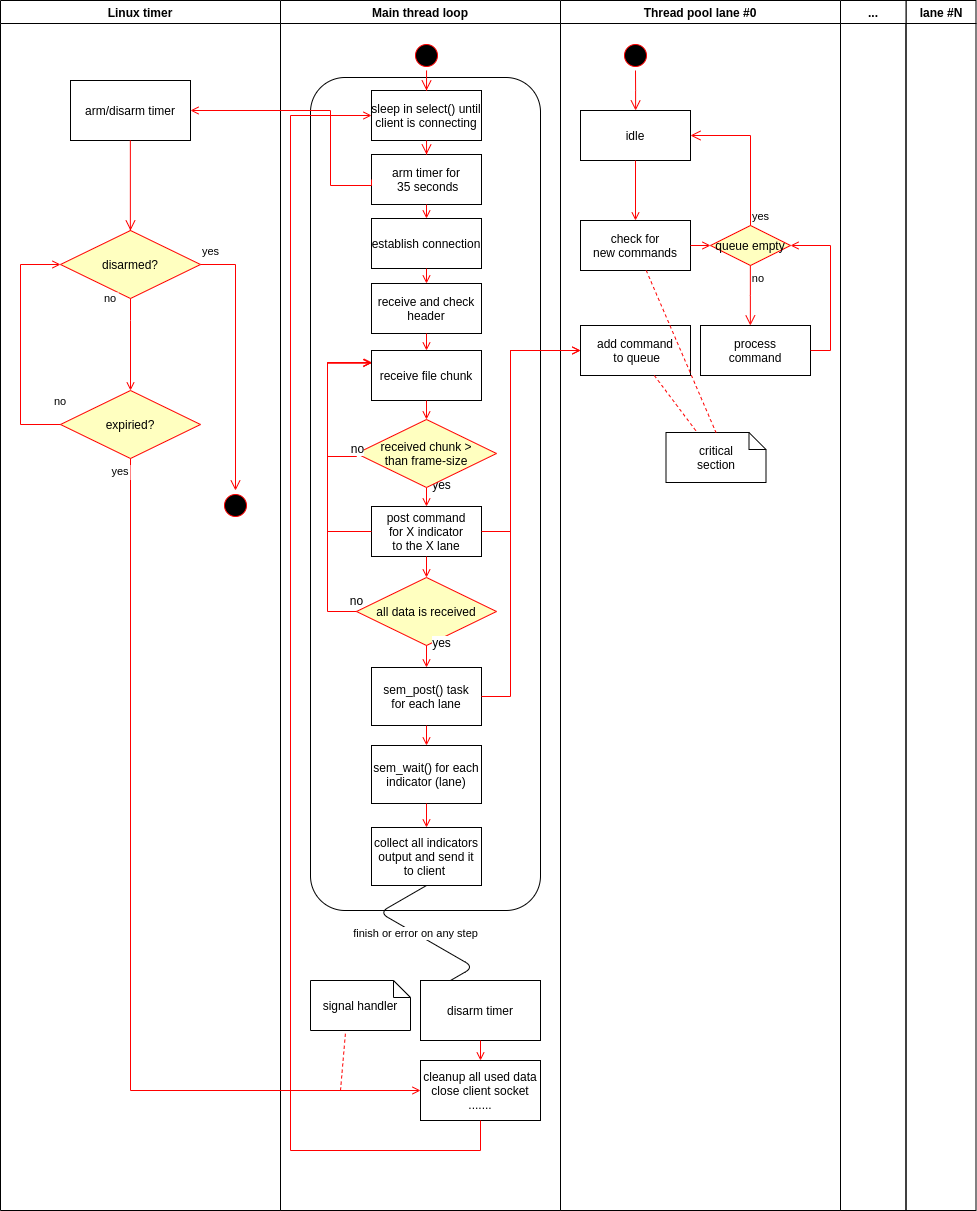

The diagram above was exported from draw.io. Its source (the exported page's mxGraphModel, read from the mxfile embedded in the PNG):
<mxGraphModel dx="493" dy="283" grid="1" gridSize="10" guides="1" tooltips="1" connect="1" arrows="1" fold="1" page="1" pageScale="1" pageWidth="1169" pageHeight="826" background="#ffffff" math="0" shadow="0">
  <root>
    <mxCell id="0" />
    <mxCell id="1" parent="0" />
    <mxCell id="2" value="Main thread loop" style="swimlane;whiteSpace=wrap" parent="1" vertex="1">
      <mxGeometry x="450" y="30" width="280" height="1210" as="geometry" />
    </mxCell>
    <mxCell id="1mZ4f-bHE_qLkWVjbyEM-118" value="" style="rounded=1;whiteSpace=wrap;html=1;" vertex="1" parent="2">
      <mxGeometry x="30" y="77" width="230" height="833" as="geometry" />
    </mxCell>
    <mxCell id="5" value="" style="ellipse;shape=startState;fillColor=#000000;strokeColor=#ff0000;" parent="2" vertex="1">
      <mxGeometry x="131" y="40" width="30" height="30" as="geometry" />
    </mxCell>
    <mxCell id="7" value="receive file chunk" style="" parent="2" vertex="1">
      <mxGeometry x="91" y="350" width="110" height="50" as="geometry" />
    </mxCell>
    <mxCell id="9" value="" style="endArrow=open;strokeColor=#FF0000;endFill=1;rounded=0;entryX=0.5;entryY=0;entryDx=0;entryDy=0;" parent="2" source="7" target="1mZ4f-bHE_qLkWVjbyEM-45" edge="1">
      <mxGeometry relative="1" as="geometry">
        <mxPoint x="146" y="460" as="targetPoint" />
      </mxGeometry>
    </mxCell>
    <mxCell id="10" value="post command&#10;for X indicator&#10;to the X lane" style="" parent="2" vertex="1">
      <mxGeometry x="91" y="506" width="110" height="50" as="geometry" />
    </mxCell>
    <mxCell id="11" value="" style="endArrow=open;strokeColor=#FF0000;endFill=1;rounded=0;exitX=0.5;exitY=1;exitDx=0;exitDy=0;" parent="2" source="1mZ4f-bHE_qLkWVjbyEM-45" target="10" edge="1">
      <mxGeometry relative="1" as="geometry">
        <mxPoint x="146" y="510" as="sourcePoint" />
      </mxGeometry>
    </mxCell>
    <mxCell id="1mZ4f-bHE_qLkWVjbyEM-47" value="yes" style="text;html=1;align=center;verticalAlign=middle;resizable=0;points=[];labelBackgroundColor=#ffffff;" vertex="1" connectable="0" parent="11">
      <mxGeometry x="-0.5467" y="1" relative="1" as="geometry">
        <mxPoint x="14" y="-8" as="offset" />
      </mxGeometry>
    </mxCell>
    <mxCell id="12" value="" style="edgeStyle=elbowEdgeStyle;elbow=horizontal;strokeColor=#FF0000;endArrow=open;endFill=1;rounded=0" parent="2" source="10" edge="1">
      <mxGeometry width="100" height="100" relative="1" as="geometry">
        <mxPoint x="191" y="530" as="sourcePoint" />
        <mxPoint x="91.5" y="362" as="targetPoint" />
        <Array as="points">
          <mxPoint x="47" y="482" />
        </Array>
      </mxGeometry>
    </mxCell>
    <mxCell id="1mZ4f-bHE_qLkWVjbyEM-45" value="received chunk &gt;&#10;than frame-size" style="rhombus;fillColor=#ffffc0;strokeColor=#ff0000;" vertex="1" parent="2">
      <mxGeometry x="76" y="419" width="140" height="68" as="geometry" />
    </mxCell>
    <mxCell id="1mZ4f-bHE_qLkWVjbyEM-48" value="" style="endArrow=open;strokeColor=#FF0000;endFill=1;rounded=0;exitX=0;exitY=0.5;exitDx=0;exitDy=0;edgeStyle=orthogonalEdgeStyle;entryX=0;entryY=0.25;entryDx=0;entryDy=0;" edge="1" parent="2" source="1mZ4f-bHE_qLkWVjbyEM-45" target="7">
      <mxGeometry relative="1" as="geometry">
        <mxPoint x="156" y="500" as="sourcePoint" />
        <mxPoint x="56.5" y="332" as="targetPoint" />
        <Array as="points">
          <mxPoint x="47" y="456" />
          <mxPoint x="47" y="363" />
        </Array>
      </mxGeometry>
    </mxCell>
    <mxCell id="1mZ4f-bHE_qLkWVjbyEM-49" value="no" style="text;html=1;align=center;verticalAlign=middle;resizable=0;points=[];labelBackgroundColor=#ffffff;" vertex="1" connectable="0" parent="1mZ4f-bHE_qLkWVjbyEM-48">
      <mxGeometry x="-0.5467" y="1" relative="1" as="geometry">
        <mxPoint x="30.5" y="-2" as="offset" />
      </mxGeometry>
    </mxCell>
    <mxCell id="1mZ4f-bHE_qLkWVjbyEM-52" value="all data is received" style="rhombus;fillColor=#ffffc0;strokeColor=#ff0000;" vertex="1" parent="2">
      <mxGeometry x="76" y="577" width="140" height="68" as="geometry" />
    </mxCell>
    <mxCell id="1mZ4f-bHE_qLkWVjbyEM-53" value="" style="endArrow=open;strokeColor=#FF0000;endFill=1;rounded=0;exitX=0.5;exitY=1;exitDx=0;exitDy=0;entryX=0.5;entryY=0;entryDx=0;entryDy=0;" edge="1" parent="2" source="10" target="1mZ4f-bHE_qLkWVjbyEM-52">
      <mxGeometry relative="1" as="geometry">
        <mxPoint x="156" y="500" as="sourcePoint" />
        <mxPoint x="156" y="575" as="targetPoint" />
      </mxGeometry>
    </mxCell>
    <mxCell id="1mZ4f-bHE_qLkWVjbyEM-55" value="" style="endArrow=open;strokeColor=#FF0000;endFill=1;rounded=0;exitX=0;exitY=0.5;exitDx=0;exitDy=0;edgeStyle=orthogonalEdgeStyle;entryX=0;entryY=0.25;entryDx=0;entryDy=0;" edge="1" parent="2" source="1mZ4f-bHE_qLkWVjbyEM-52" target="7">
      <mxGeometry relative="1" as="geometry">
        <mxPoint x="86" y="466" as="sourcePoint" />
        <mxPoint x="66.5" y="332" as="targetPoint" />
        <Array as="points">
          <mxPoint x="47" y="611" />
          <mxPoint x="47" y="363" />
        </Array>
      </mxGeometry>
    </mxCell>
    <mxCell id="1mZ4f-bHE_qLkWVjbyEM-56" value="no" style="text;html=1;align=center;verticalAlign=middle;resizable=0;points=[];labelBackgroundColor=#ffffff;" vertex="1" connectable="0" parent="1mZ4f-bHE_qLkWVjbyEM-55">
      <mxGeometry x="-0.5467" y="1" relative="1" as="geometry">
        <mxPoint x="30" y="32.5" as="offset" />
      </mxGeometry>
    </mxCell>
    <mxCell id="1mZ4f-bHE_qLkWVjbyEM-57" value="sem_post() task &#10;for each lane" style="" vertex="1" parent="2">
      <mxGeometry x="91" y="667" width="110" height="58" as="geometry" />
    </mxCell>
    <mxCell id="1mZ4f-bHE_qLkWVjbyEM-62" value="" style="endArrow=open;strokeColor=#FF0000;endFill=1;rounded=0;exitX=0.5;exitY=1;exitDx=0;exitDy=0;entryX=0.5;entryY=0;entryDx=0;entryDy=0;" edge="1" parent="2" source="1mZ4f-bHE_qLkWVjbyEM-52" target="1mZ4f-bHE_qLkWVjbyEM-57">
      <mxGeometry relative="1" as="geometry">
        <mxPoint x="156" y="500" as="sourcePoint" />
        <mxPoint x="156" y="535" as="targetPoint" />
      </mxGeometry>
    </mxCell>
    <mxCell id="1mZ4f-bHE_qLkWVjbyEM-63" value="yes" style="text;html=1;align=center;verticalAlign=middle;resizable=0;points=[];labelBackgroundColor=#ffffff;" vertex="1" connectable="0" parent="1mZ4f-bHE_qLkWVjbyEM-62">
      <mxGeometry x="-0.5467" y="1" relative="1" as="geometry">
        <mxPoint x="14" y="-8" as="offset" />
      </mxGeometry>
    </mxCell>
    <mxCell id="1mZ4f-bHE_qLkWVjbyEM-66" value="sem_wait() for each&#10; indicator (lane) " style="" vertex="1" parent="2">
      <mxGeometry x="91" y="745" width="110" height="58" as="geometry" />
    </mxCell>
    <mxCell id="1mZ4f-bHE_qLkWVjbyEM-67" value="" style="endArrow=open;strokeColor=#FF0000;endFill=1;rounded=0;exitX=0.5;exitY=1;exitDx=0;exitDy=0;entryX=0.5;entryY=0;entryDx=0;entryDy=0;" edge="1" parent="2" source="1mZ4f-bHE_qLkWVjbyEM-57" target="1mZ4f-bHE_qLkWVjbyEM-66">
      <mxGeometry relative="1" as="geometry">
        <mxPoint x="156" y="585" as="sourcePoint" />
        <mxPoint x="156" y="612" as="targetPoint" />
      </mxGeometry>
    </mxCell>
    <mxCell id="1mZ4f-bHE_qLkWVjbyEM-69" value="collect all indicators&#10;output and send it &#10;to client " style="" vertex="1" parent="2">
      <mxGeometry x="91" y="827" width="110" height="58" as="geometry" />
    </mxCell>
    <mxCell id="1mZ4f-bHE_qLkWVjbyEM-70" value="" style="endArrow=open;strokeColor=#FF0000;endFill=1;rounded=0;exitX=0.5;exitY=1;exitDx=0;exitDy=0;entryX=0.5;entryY=0;entryDx=0;entryDy=0;" edge="1" parent="2" source="1mZ4f-bHE_qLkWVjbyEM-66" target="1mZ4f-bHE_qLkWVjbyEM-69">
      <mxGeometry relative="1" as="geometry">
        <mxPoint x="156" y="760" as="sourcePoint" />
        <mxPoint x="156" y="776" as="targetPoint" />
      </mxGeometry>
    </mxCell>
    <mxCell id="1mZ4f-bHE_qLkWVjbyEM-100" value="sleep in select() until&#10;client is connecting" style="" vertex="1" parent="2">
      <mxGeometry x="91" y="90" width="110" height="50" as="geometry" />
    </mxCell>
    <mxCell id="1mZ4f-bHE_qLkWVjbyEM-101" value="arm timer for&#10; 35 seconds" style="" vertex="1" parent="2">
      <mxGeometry x="91" y="154" width="110" height="50" as="geometry" />
    </mxCell>
    <mxCell id="1mZ4f-bHE_qLkWVjbyEM-105" value="" style="endArrow=open;strokeColor=#FF0000;endFill=1;rounded=0;exitX=0.5;exitY=1;exitDx=0;exitDy=0;entryX=0.5;entryY=0;entryDx=0;entryDy=0;" edge="1" parent="2" source="1mZ4f-bHE_qLkWVjbyEM-101" target="1mZ4f-bHE_qLkWVjbyEM-108">
      <mxGeometry relative="1" as="geometry">
        <mxPoint x="156" y="310" as="sourcePoint" />
        <mxPoint x="146" y="230" as="targetPoint" />
      </mxGeometry>
    </mxCell>
    <mxCell id="1mZ4f-bHE_qLkWVjbyEM-106" value="" style="edgeStyle=elbowEdgeStyle;elbow=horizontal;verticalAlign=bottom;endArrow=open;endSize=8;strokeColor=#FF0000;endFill=1;rounded=0;exitX=0.5;exitY=1;exitDx=0;exitDy=0;entryX=0.5;entryY=0;entryDx=0;entryDy=0;" edge="1" parent="2" source="1mZ4f-bHE_qLkWVjbyEM-100" target="1mZ4f-bHE_qLkWVjbyEM-101">
      <mxGeometry x="-373" y="20" as="geometry">
        <mxPoint x="392" y="140" as="targetPoint" />
        <mxPoint x="392" y="100" as="sourcePoint" />
      </mxGeometry>
    </mxCell>
    <mxCell id="1mZ4f-bHE_qLkWVjbyEM-107" value="" style="edgeStyle=elbowEdgeStyle;elbow=horizontal;verticalAlign=bottom;endArrow=open;endSize=8;strokeColor=#FF0000;endFill=1;rounded=0;exitX=0.5;exitY=1;exitDx=0;exitDy=0;entryX=0.5;entryY=0;entryDx=0;entryDy=0;" edge="1" parent="2" source="5" target="1mZ4f-bHE_qLkWVjbyEM-100">
      <mxGeometry x="-363" y="30" as="geometry">
        <mxPoint x="402" y="150" as="targetPoint" />
        <mxPoint x="402" y="110" as="sourcePoint" />
      </mxGeometry>
    </mxCell>
    <mxCell id="1mZ4f-bHE_qLkWVjbyEM-108" value="establish connection" style="" vertex="1" parent="2">
      <mxGeometry x="91" y="218" width="110" height="50" as="geometry" />
    </mxCell>
    <mxCell id="1mZ4f-bHE_qLkWVjbyEM-114" value="receive and check&#10;header" style="" vertex="1" parent="2">
      <mxGeometry x="91" y="283" width="110" height="50" as="geometry" />
    </mxCell>
    <mxCell id="1mZ4f-bHE_qLkWVjbyEM-116" value="" style="endArrow=open;strokeColor=#FF0000;endFill=1;rounded=0;entryX=0.5;entryY=0;entryDx=0;entryDy=0;exitX=0.5;exitY=1;exitDx=0;exitDy=0;" edge="1" parent="2" source="1mZ4f-bHE_qLkWVjbyEM-114" target="7">
      <mxGeometry relative="1" as="geometry">
        <mxPoint x="146" y="340" as="sourcePoint" />
        <mxPoint x="156" y="232" as="targetPoint" />
      </mxGeometry>
    </mxCell>
    <mxCell id="1mZ4f-bHE_qLkWVjbyEM-117" value="" style="endArrow=open;strokeColor=#FF0000;endFill=1;rounded=0;exitX=0.5;exitY=1;exitDx=0;exitDy=0;entryX=0.5;entryY=0;entryDx=0;entryDy=0;" edge="1" parent="2" source="1mZ4f-bHE_qLkWVjbyEM-108" target="1mZ4f-bHE_qLkWVjbyEM-114">
      <mxGeometry relative="1" as="geometry">
        <mxPoint x="156" y="345.9999999999999" as="sourcePoint" />
        <mxPoint x="146" y="290" as="targetPoint" />
      </mxGeometry>
    </mxCell>
    <mxCell id="1mZ4f-bHE_qLkWVjbyEM-119" value="finish or error on any step" style="edgeStyle=isometricEdgeStyle;endArrow=none;html=1;entryX=0.5;entryY=1;entryDx=0;entryDy=0;exitX=0.25;exitY=0;exitDx=0;exitDy=0;" edge="1" parent="2" source="1mZ4f-bHE_qLkWVjbyEM-125" target="1mZ4f-bHE_qLkWVjbyEM-69">
      <mxGeometry width="50" height="100" relative="1" as="geometry">
        <mxPoint x="140" y="980" as="sourcePoint" />
        <mxPoint x="159.79999999999995" y="900" as="targetPoint" />
        <Array as="points">
          <mxPoint x="130" y="930" />
        </Array>
      </mxGeometry>
    </mxCell>
    <mxCell id="1mZ4f-bHE_qLkWVjbyEM-120" value="cleanup all used data&lt;br&gt;close client socket&lt;br&gt;......." style="rounded=0;whiteSpace=wrap;html=1;" vertex="1" parent="2">
      <mxGeometry x="140" y="1060" width="120" height="60" as="geometry" />
    </mxCell>
    <mxCell id="1mZ4f-bHE_qLkWVjbyEM-121" value="" style="endArrow=open;strokeColor=#FF0000;endFill=1;rounded=0;edgeStyle=orthogonalEdgeStyle;exitX=0.5;exitY=1;exitDx=0;exitDy=0;entryX=0;entryY=0.5;entryDx=0;entryDy=0;" edge="1" parent="2" source="1mZ4f-bHE_qLkWVjbyEM-120" target="1mZ4f-bHE_qLkWVjbyEM-100">
      <mxGeometry relative="1" as="geometry">
        <mxPoint x="211" y="706" as="sourcePoint" />
        <mxPoint x="310" y="260" as="targetPoint" />
        <Array as="points">
          <mxPoint x="200" y="1150" />
          <mxPoint x="10" y="1150" />
          <mxPoint x="10" y="115" />
        </Array>
      </mxGeometry>
    </mxCell>
    <mxCell id="1mZ4f-bHE_qLkWVjbyEM-125" value="disarm timer" style="rounded=0;whiteSpace=wrap;html=1;" vertex="1" parent="2">
      <mxGeometry x="140" y="980" width="120" height="60" as="geometry" />
    </mxCell>
    <mxCell id="1mZ4f-bHE_qLkWVjbyEM-133" value="signal handler" style="shape=note;whiteSpace=wrap;size=17" vertex="1" parent="2">
      <mxGeometry x="30" y="980" width="100" height="50" as="geometry" />
    </mxCell>
    <mxCell id="1mZ4f-bHE_qLkWVjbyEM-134" value="" style="endArrow=none;strokeColor=#FF0000;endFill=0;rounded=0;dashed=1;entryX=0.35;entryY=1.04;entryDx=0;entryDy=0;entryPerimeter=0;" edge="1" parent="2" target="1mZ4f-bHE_qLkWVjbyEM-133">
      <mxGeometry relative="1" as="geometry">
        <mxPoint x="60" y="1090" as="sourcePoint" />
        <mxPoint x="99.74000000000001" y="1182" as="targetPoint" />
      </mxGeometry>
    </mxCell>
    <mxCell id="1mZ4f-bHE_qLkWVjbyEM-126" value="" style="endArrow=open;strokeColor=#FF0000;endFill=1;rounded=0;entryX=0.5;entryY=0;entryDx=0;entryDy=0;exitX=0.5;exitY=1;exitDx=0;exitDy=0;" edge="1" parent="2" source="1mZ4f-bHE_qLkWVjbyEM-125" target="1mZ4f-bHE_qLkWVjbyEM-120">
      <mxGeometry relative="1" as="geometry">
        <mxPoint x="146" y="1040" as="sourcePoint" />
        <mxPoint x="156" y="837" as="targetPoint" />
      </mxGeometry>
    </mxCell>
    <mxCell id="3" value="Thread pool lane #0" style="swimlane;whiteSpace=wrap" parent="1" vertex="1">
      <mxGeometry x="730" y="30" width="280" height="1210" as="geometry" />
    </mxCell>
    <mxCell id="13" value="" style="ellipse;shape=startState;fillColor=#000000;strokeColor=#ff0000;" parent="3" vertex="1">
      <mxGeometry x="60" y="40" width="30" height="30" as="geometry" />
    </mxCell>
    <mxCell id="14" value="" style="edgeStyle=elbowEdgeStyle;elbow=horizontal;verticalAlign=bottom;endArrow=open;endSize=8;strokeColor=#FF0000;endFill=1;rounded=0" parent="3" source="13" target="15" edge="1">
      <mxGeometry x="40" y="20" as="geometry">
        <mxPoint x="55" y="90" as="targetPoint" />
      </mxGeometry>
    </mxCell>
    <mxCell id="15" value="idle" style="" parent="3" vertex="1">
      <mxGeometry x="20" y="110" width="110" height="50" as="geometry" />
    </mxCell>
    <mxCell id="16" value="check for &#10;new commands" style="" parent="3" vertex="1">
      <mxGeometry x="20" y="220" width="110" height="50" as="geometry" />
    </mxCell>
    <mxCell id="17" value="" style="endArrow=open;strokeColor=#FF0000;endFill=1;rounded=0" parent="3" source="15" target="16" edge="1">
      <mxGeometry relative="1" as="geometry" />
    </mxCell>
    <mxCell id="18" value="add command&#10; to queue" style="" parent="3" vertex="1">
      <mxGeometry x="20" y="325" width="110" height="50" as="geometry" />
    </mxCell>
    <mxCell id="21" value="queue empty" style="rhombus;fillColor=#ffffc0;strokeColor=#ff0000;" parent="3" vertex="1">
      <mxGeometry x="150" y="225" width="80" height="40" as="geometry" />
    </mxCell>
    <mxCell id="22" value="yes" style="edgeStyle=elbowEdgeStyle;elbow=horizontal;align=left;verticalAlign=bottom;endArrow=open;endSize=8;strokeColor=#FF0000;exitX=0.5;exitY=0;endFill=1;rounded=0;entryX=1;entryY=0.5;entryDx=0;entryDy=0;" parent="3" source="21" target="15" edge="1">
      <mxGeometry x="-1" relative="1" as="geometry">
        <mxPoint x="155" y="147.5" as="targetPoint" />
        <Array as="points">
          <mxPoint x="190" y="180" />
        </Array>
      </mxGeometry>
    </mxCell>
    <mxCell id="23" value="no" style="edgeStyle=elbowEdgeStyle;elbow=horizontal;align=left;verticalAlign=top;endArrow=open;endSize=8;strokeColor=#FF0000;endFill=1;rounded=0" parent="3" source="21" target="30" edge="1">
      <mxGeometry x="-1" relative="1" as="geometry">
        <mxPoint x="190" y="305" as="targetPoint" />
      </mxGeometry>
    </mxCell>
    <mxCell id="24" value="" style="endArrow=open;strokeColor=#FF0000;endFill=1;rounded=0" parent="3" source="16" target="21" edge="1">
      <mxGeometry relative="1" as="geometry" />
    </mxCell>
    <mxCell id="30" value="process&#10;command" style="" parent="3" vertex="1">
      <mxGeometry x="140" y="325" width="110" height="50" as="geometry" />
    </mxCell>
    <mxCell id="31" value="critical&#10;section" style="shape=note;whiteSpace=wrap;size=17" parent="3" vertex="1">
      <mxGeometry x="105.5" y="432" width="100" height="50" as="geometry" />
    </mxCell>
    <mxCell id="32" value="" style="endArrow=none;strokeColor=#FF0000;endFill=0;rounded=0;dashed=1" parent="3" source="18" target="31" edge="1">
      <mxGeometry relative="1" as="geometry" />
    </mxCell>
    <mxCell id="35" value="" style="edgeStyle=elbowEdgeStyle;elbow=horizontal;strokeColor=#FF0000;endArrow=open;endFill=1;rounded=0;exitX=1;exitY=0.5;exitDx=0;exitDy=0;entryX=1;entryY=0.5;entryDx=0;entryDy=0;" parent="3" target="21" edge="1" source="30">
      <mxGeometry width="100" height="100" relative="1" as="geometry">
        <mxPoint x="255.5" y="352" as="sourcePoint" />
        <mxPoint x="235.5" y="242" as="targetPoint" />
        <Array as="points">
          <mxPoint x="270" y="135" />
        </Array>
      </mxGeometry>
    </mxCell>
    <mxCell id="1mZ4f-bHE_qLkWVjbyEM-43" value="" style="endArrow=none;strokeColor=#FF0000;endFill=0;rounded=0;dashed=1;entryX=0.5;entryY=0;entryDx=0;entryDy=0;entryPerimeter=0;" edge="1" parent="3" source="16" target="31">
      <mxGeometry relative="1" as="geometry">
        <mxPoint x="97.12121212121201" y="385" as="sourcePoint" />
        <mxPoint x="152.5" y="492" as="targetPoint" />
      </mxGeometry>
    </mxCell>
    <mxCell id="4" value="lane #N" style="swimlane;whiteSpace=wrap" parent="1" vertex="1">
      <mxGeometry x="1075.5" y="30" width="70" height="1210" as="geometry" />
    </mxCell>
    <mxCell id="20" value="" style="endArrow=open;strokeColor=#FF0000;endFill=1;rounded=0;edgeStyle=orthogonalEdgeStyle;entryX=0;entryY=0.5;entryDx=0;entryDy=0;" parent="1" source="10" target="18" edge="1">
      <mxGeometry relative="1" as="geometry">
        <mxPoint x="750" y="280" as="targetPoint" />
        <Array as="points">
          <mxPoint x="680" y="561" />
          <mxPoint x="680" y="380" />
        </Array>
      </mxGeometry>
    </mxCell>
    <mxCell id="1mZ4f-bHE_qLkWVjbyEM-44" value="..." style="swimlane;whiteSpace=wrap;startSize=23;" vertex="1" parent="1">
      <mxGeometry x="1010" y="30" width="65.5" height="1210" as="geometry" />
    </mxCell>
    <mxCell id="1mZ4f-bHE_qLkWVjbyEM-64" value="" style="endArrow=open;strokeColor=#FF0000;endFill=1;rounded=0;edgeStyle=orthogonalEdgeStyle;exitX=1;exitY=0.5;exitDx=0;exitDy=0;entryX=0;entryY=0.5;entryDx=0;entryDy=0;" edge="1" parent="1" source="1mZ4f-bHE_qLkWVjbyEM-57" target="18">
      <mxGeometry relative="1" as="geometry">
        <mxPoint x="661" y="590" as="sourcePoint" />
        <mxPoint x="750" y="280" as="targetPoint" />
        <Array as="points">
          <mxPoint x="680" y="726" />
          <mxPoint x="680" y="380" />
        </Array>
      </mxGeometry>
    </mxCell>
    <mxCell id="1mZ4f-bHE_qLkWVjbyEM-71" value="Linux timer" style="swimlane;whiteSpace=wrap" vertex="1" parent="1">
      <mxGeometry x="170" y="30" width="280" height="1210" as="geometry" />
    </mxCell>
    <mxCell id="1mZ4f-bHE_qLkWVjbyEM-103" value="arm/disarm timer" style="rounded=0;whiteSpace=wrap;html=1;" vertex="1" parent="1mZ4f-bHE_qLkWVjbyEM-71">
      <mxGeometry x="70" y="80" width="120" height="60" as="geometry" />
    </mxCell>
    <mxCell id="1mZ4f-bHE_qLkWVjbyEM-122" value="disarmed?" style="rhombus;fillColor=#ffffc0;strokeColor=#ff0000;" vertex="1" parent="1mZ4f-bHE_qLkWVjbyEM-71">
      <mxGeometry x="60" y="230" width="140" height="68" as="geometry" />
    </mxCell>
    <mxCell id="1mZ4f-bHE_qLkWVjbyEM-123" value="no" style="endArrow=open;strokeColor=#FF0000;endFill=1;rounded=0;edgeStyle=orthogonalEdgeStyle;exitX=0.5;exitY=1;exitDx=0;exitDy=0;" edge="1" parent="1mZ4f-bHE_qLkWVjbyEM-71" source="1mZ4f-bHE_qLkWVjbyEM-122">
      <mxGeometry x="-0.5217" y="-30" relative="1" as="geometry">
        <mxPoint x="153.99999999999977" y="219" as="sourcePoint" />
        <mxPoint x="130" y="390" as="targetPoint" />
        <Array as="points">
          <mxPoint x="130" y="320" />
          <mxPoint x="130" y="320" />
        </Array>
        <mxPoint x="10" y="-22" as="offset" />
      </mxGeometry>
    </mxCell>
    <mxCell id="1mZ4f-bHE_qLkWVjbyEM-124" value="" style="edgeStyle=elbowEdgeStyle;elbow=horizontal;verticalAlign=bottom;endArrow=open;endSize=8;strokeColor=#FF0000;endFill=1;rounded=0;exitX=0.5;exitY=1;exitDx=0;exitDy=0;entryX=0.5;entryY=0;entryDx=0;entryDy=0;" edge="1" parent="1mZ4f-bHE_qLkWVjbyEM-71" source="1mZ4f-bHE_qLkWVjbyEM-103" target="1mZ4f-bHE_qLkWVjbyEM-122">
      <mxGeometry x="-120" as="geometry">
        <mxPoint x="645.5294117647059" y="120" as="targetPoint" />
        <mxPoint x="645" y="80" as="sourcePoint" />
      </mxGeometry>
    </mxCell>
    <mxCell id="1mZ4f-bHE_qLkWVjbyEM-128" value="" style="ellipse;shape=startState;fillColor=#000000;strokeColor=#ff0000;" vertex="1" parent="1mZ4f-bHE_qLkWVjbyEM-71">
      <mxGeometry x="220" y="490" width="30" height="30" as="geometry" />
    </mxCell>
    <mxCell id="1mZ4f-bHE_qLkWVjbyEM-129" value="yes" style="edgeStyle=elbowEdgeStyle;elbow=horizontal;verticalAlign=bottom;endArrow=open;endSize=8;strokeColor=#FF0000;endFill=1;rounded=0;exitX=1;exitY=0.5;exitDx=0;exitDy=0;entryX=0.5;entryY=0;entryDx=0;entryDy=0;" edge="1" parent="1mZ4f-bHE_qLkWVjbyEM-71" source="1mZ4f-bHE_qLkWVjbyEM-122" target="1mZ4f-bHE_qLkWVjbyEM-128">
      <mxGeometry as="geometry">
        <mxPoint x="140" y="240" as="targetPoint" />
        <mxPoint x="140" y="150" as="sourcePoint" />
        <Array as="points">
          <mxPoint x="235" y="380" />
        </Array>
        <mxPoint x="-7" y="-117" as="offset" />
      </mxGeometry>
    </mxCell>
    <mxCell id="1mZ4f-bHE_qLkWVjbyEM-104" value="" style="endArrow=open;strokeColor=#FF0000;endFill=1;rounded=0;edgeStyle=orthogonalEdgeStyle;exitX=0;exitY=0.5;exitDx=0;exitDy=0;entryX=1;entryY=0.5;entryDx=0;entryDy=0;" edge="1" parent="1" source="1mZ4f-bHE_qLkWVjbyEM-101" target="1mZ4f-bHE_qLkWVjbyEM-103">
      <mxGeometry relative="1" as="geometry">
        <mxPoint x="661" y="490" as="sourcePoint" />
        <mxPoint x="387" y="160" as="targetPoint" />
        <Array as="points">
          <mxPoint x="541" y="215" />
          <mxPoint x="500" y="215" />
          <mxPoint x="500" y="140" />
        </Array>
      </mxGeometry>
    </mxCell>
    <mxCell id="1mZ4f-bHE_qLkWVjbyEM-130" value="expiried?" style="rhombus;fillColor=#ffffc0;strokeColor=#ff0000;" vertex="1" parent="1">
      <mxGeometry x="230" y="420" width="140" height="68" as="geometry" />
    </mxCell>
    <mxCell id="1mZ4f-bHE_qLkWVjbyEM-131" value="yes" style="endArrow=open;strokeColor=#FF0000;endFill=1;rounded=0;edgeStyle=orthogonalEdgeStyle;exitX=0.5;exitY=1;exitDx=0;exitDy=0;entryX=0;entryY=0.5;entryDx=0;entryDy=0;" edge="1" parent="1" source="1mZ4f-bHE_qLkWVjbyEM-130" target="1mZ4f-bHE_qLkWVjbyEM-120">
      <mxGeometry x="-0.9724" y="-10" relative="1" as="geometry">
        <mxPoint x="310" y="338" as="sourcePoint" />
        <mxPoint x="380" y="660" as="targetPoint" />
        <Array as="points">
          <mxPoint x="300" y="1120" />
        </Array>
        <mxPoint as="offset" />
      </mxGeometry>
    </mxCell>
    <mxCell id="1mZ4f-bHE_qLkWVjbyEM-132" value="no" style="endArrow=open;strokeColor=#FF0000;endFill=1;rounded=0;edgeStyle=orthogonalEdgeStyle;exitX=0;exitY=0.5;exitDx=0;exitDy=0;entryX=0;entryY=0.5;entryDx=0;entryDy=0;" edge="1" parent="1" source="1mZ4f-bHE_qLkWVjbyEM-130" target="1mZ4f-bHE_qLkWVjbyEM-122">
      <mxGeometry x="-0.4667" y="-40" relative="1" as="geometry">
        <mxPoint x="310" y="338" as="sourcePoint" />
        <mxPoint x="310" y="430" as="targetPoint" />
        <Array as="points">
          <mxPoint x="190" y="454" />
          <mxPoint x="190" y="294" />
        </Array>
        <mxPoint as="offset" />
      </mxGeometry>
    </mxCell>
  </root>
</mxGraphModel>